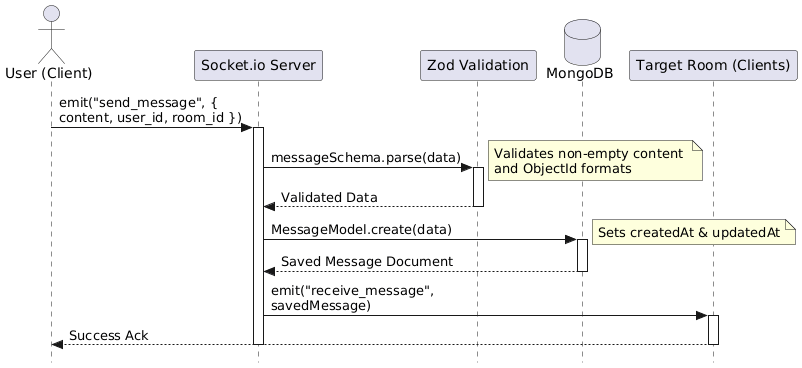

The diagram above was rendered by PlantUML. Its source (embedded in the PNG):
@startuml
skinparam style strictuml
skinparam shadowing false
skinparam MaxMessageSize 200

actor "User (Client)" as Client
participant "Socket.io Server" as Server
participant "Zod Validation" as Zod
database "MongoDB" as DB
participant "Target Room (Clients)" as Room

Client -> Server: emit("send_message", { content, user_id, room_id })
activate Server

Server -> Zod: messageSchema.parse(data)
activate Zod
note right: Validates non-empty content \nand ObjectId formats
Zod --> Server: Validated Data
deactivate Zod

Server -> DB: MessageModel.create(data)
activate DB
note right: Sets createdAt & updatedAt
DB --> Server: Saved Message Document
deactivate DB

Server -> Room: emit("receive_message", savedMessage)
activate Room
Room --> Client: Success Ack
deactivate Room

deactivate Server
@enduml